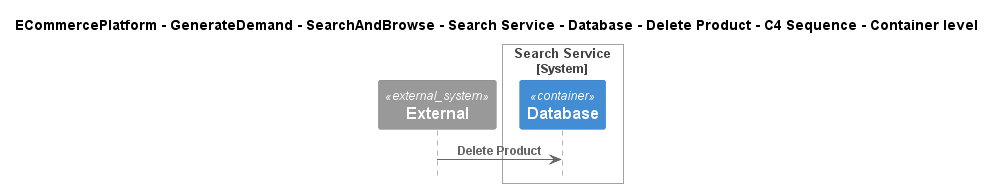

The diagram above was rendered by PlantUML. Its source (embedded in the PNG):
@startuml
!include ..\..\..\..\..\..\..\..\..\.c4s\C4_Sequence.puml

title ECommercePlatform - GenerateDemand - SearchAndBrowse - Search Service - Database - Delete Product - C4 Sequence - Container level

System_Ext(C4InterFlow.SoftwareSystems.ExternalSystem, "External", "")

System_Boundary(ECommercePlatform.GenerateDemand.SearchAndBrowse.SoftwareSystems.SearchService, "Search Service")
    Container(ECommercePlatform.GenerateDemand.SearchAndBrowse.SoftwareSystems.SearchService.Containers.Database, "Database", "", "")
Boundary_End()

Rel(C4InterFlow.SoftwareSystems.ExternalSystem, ECommercePlatform.GenerateDemand.SearchAndBrowse.SoftwareSystems.SearchService.Containers.Database, "Delete Product")


@enduml